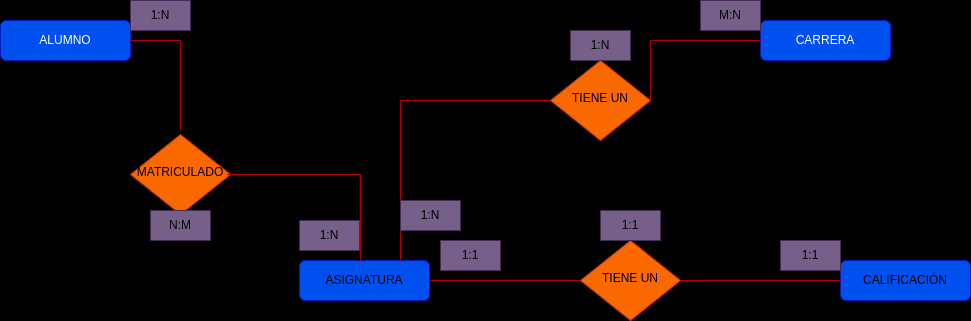

The diagram above was exported from draw.io. Its source (the exported page's mxGraphModel, read from the mxfile embedded in the PNG):
<mxGraphModel dx="2586" dy="764" grid="1" gridSize="10" guides="1" tooltips="1" connect="1" arrows="1" fold="1" page="1" pageScale="1" pageWidth="850" pageHeight="1100" background="#000000" math="0" shadow="0">
  <root>
    <mxCell id="0" />
    <mxCell id="1" parent="0" />
    <mxCell id="24" value="ALUMNO" style="rounded=1;whiteSpace=wrap;html=1;fontSize=12;glass=0;strokeWidth=1;shadow=0;fillColor=#0050ef;fontColor=#ffffff;strokeColor=#001DBC;" vertex="1" parent="1">
      <mxGeometry x="-120" y="1110" width="130" height="40" as="geometry" />
    </mxCell>
    <mxCell id="25" value="MATRICULADO" style="rhombus;whiteSpace=wrap;html=1;shadow=0;fontFamily=Helvetica;fontSize=12;align=center;strokeWidth=1;spacing=6;spacingTop=-4;fillColor=#fa6800;strokeColor=#C73500;" vertex="1" parent="1">
      <mxGeometry x="10" y="1224" width="100" height="80" as="geometry" />
    </mxCell>
    <mxCell id="26" value="ASIGNATURA" style="rounded=1;whiteSpace=wrap;html=1;fontSize=12;glass=0;strokeWidth=1;shadow=0;fillColor=#0050ef;strokeColor=#001DBC;" vertex="1" parent="1">
      <mxGeometry x="179" y="1350" width="130" height="40" as="geometry" />
    </mxCell>
    <mxCell id="27" value="CARRERA" style="rounded=1;whiteSpace=wrap;html=1;fontSize=12;glass=0;strokeWidth=1;shadow=0;fillColor=#0050ef;fontColor=#ffffff;strokeColor=#001DBC;" vertex="1" parent="1">
      <mxGeometry x="640" y="1110" width="130" height="40" as="geometry" />
    </mxCell>
    <mxCell id="28" value="CALIFICACIÓN" style="rounded=1;whiteSpace=wrap;html=1;fontSize=12;glass=0;strokeWidth=1;shadow=0;fillColor=#0050ef;strokeColor=#001DBC;" vertex="1" parent="1">
      <mxGeometry x="720" y="1350" width="130" height="40" as="geometry" />
    </mxCell>
    <mxCell id="29" value="TIENE UN " style="rhombus;whiteSpace=wrap;html=1;shadow=0;fontFamily=Helvetica;fontSize=12;align=center;strokeWidth=1;spacing=6;spacingTop=-4;fillColor=#fa6800;strokeColor=#C73500;" vertex="1" parent="1">
      <mxGeometry x="430" y="1150" width="100" height="80" as="geometry" />
    </mxCell>
    <mxCell id="30" value="TIENE UN " style="rhombus;whiteSpace=wrap;html=1;shadow=0;fontFamily=Helvetica;fontSize=12;align=center;strokeWidth=1;spacing=6;spacingTop=-4;fillColor=#fa6800;strokeColor=#C73500;" vertex="1" parent="1">
      <mxGeometry x="460" y="1330" width="100" height="80" as="geometry" />
    </mxCell>
    <mxCell id="31" value="" style="endArrow=none;html=1;rounded=0;exitX=1;exitY=0.5;exitDx=0;exitDy=0;fillColor=#e51400;strokeColor=#B20000;" edge="1" parent="1" source="24">
      <mxGeometry width="50" height="50" relative="1" as="geometry">
        <mxPoint y="1150" as="sourcePoint" />
        <mxPoint x="60" y="1220" as="targetPoint" />
        <Array as="points">
          <mxPoint x="60" y="1130" />
        </Array>
      </mxGeometry>
    </mxCell>
    <mxCell id="32" value="" style="endArrow=none;html=1;rounded=0;entryX=0.5;entryY=0;entryDx=0;entryDy=0;fillColor=#e51400;strokeColor=#B20000;" edge="1" parent="1">
      <mxGeometry width="50" height="50" relative="1" as="geometry">
        <mxPoint x="106" y="1264" as="sourcePoint" />
        <mxPoint x="240" y="1350" as="targetPoint" />
        <Array as="points">
          <mxPoint x="240" y="1264" />
        </Array>
      </mxGeometry>
    </mxCell>
    <mxCell id="33" value="" style="endArrow=none;html=1;rounded=0;entryX=0;entryY=0.5;entryDx=0;entryDy=0;fillColor=#e51400;strokeColor=#B20000;" edge="1" parent="1" target="29">
      <mxGeometry width="50" height="50" relative="1" as="geometry">
        <mxPoint x="280" y="1350" as="sourcePoint" />
        <mxPoint x="330" y="1300" as="targetPoint" />
        <Array as="points">
          <mxPoint x="280" y="1190" />
        </Array>
      </mxGeometry>
    </mxCell>
    <mxCell id="34" value="" style="endArrow=none;html=1;rounded=0;entryX=0;entryY=0.5;entryDx=0;entryDy=0;fillColor=#e51400;strokeColor=#B20000;" edge="1" parent="1" target="27">
      <mxGeometry width="50" height="50" relative="1" as="geometry">
        <mxPoint x="530" y="1190" as="sourcePoint" />
        <mxPoint x="580" y="1140" as="targetPoint" />
        <Array as="points">
          <mxPoint x="530" y="1130" />
        </Array>
      </mxGeometry>
    </mxCell>
    <mxCell id="35" value="" style="endArrow=none;html=1;rounded=0;entryX=0;entryY=0.5;entryDx=0;entryDy=0;fillColor=#e51400;strokeColor=#B20000;" edge="1" parent="1" target="30">
      <mxGeometry width="50" height="50" relative="1" as="geometry">
        <mxPoint x="309" y="1370" as="sourcePoint" />
        <mxPoint x="359" y="1320" as="targetPoint" />
        <Array as="points" />
      </mxGeometry>
    </mxCell>
    <mxCell id="36" value="" style="endArrow=none;html=1;rounded=0;entryX=0;entryY=0.5;entryDx=0;entryDy=0;fillColor=#e51400;strokeColor=#B20000;" edge="1" parent="1" target="28">
      <mxGeometry width="50" height="50" relative="1" as="geometry">
        <mxPoint x="560" y="1370" as="sourcePoint" />
        <mxPoint x="610" y="1320" as="targetPoint" />
      </mxGeometry>
    </mxCell>
    <mxCell id="37" value="1:N" style="text;html=1;align=center;verticalAlign=middle;whiteSpace=wrap;rounded=0;fillColor=#76608a;strokeColor=#432D57;" vertex="1" parent="1">
      <mxGeometry x="179" y="1310" width="60" height="30" as="geometry" />
    </mxCell>
    <mxCell id="38" value="1:N" style="text;html=1;align=center;verticalAlign=middle;whiteSpace=wrap;rounded=0;fillColor=#76608a;strokeColor=#432D57;" vertex="1" parent="1">
      <mxGeometry x="10" y="1090" width="60" height="30" as="geometry" />
    </mxCell>
    <mxCell id="39" value="N:M" style="text;html=1;align=center;verticalAlign=middle;whiteSpace=wrap;rounded=0;fillColor=#76608a;strokeColor=#432D57;" vertex="1" parent="1">
      <mxGeometry x="30" y="1300" width="60" height="30" as="geometry" />
    </mxCell>
    <mxCell id="40" value="M:N" style="text;html=1;align=center;verticalAlign=middle;whiteSpace=wrap;rounded=0;fillColor=#76608a;strokeColor=#432D57;" vertex="1" parent="1">
      <mxGeometry x="580" y="1090" width="60" height="30" as="geometry" />
    </mxCell>
    <mxCell id="41" value="1:N" style="text;html=1;align=center;verticalAlign=middle;whiteSpace=wrap;rounded=0;fillColor=#76608a;strokeColor=#432D57;" vertex="1" parent="1">
      <mxGeometry x="280" y="1290" width="60" height="30" as="geometry" />
    </mxCell>
    <mxCell id="42" value="1:N" style="text;html=1;align=center;verticalAlign=middle;whiteSpace=wrap;rounded=0;fillColor=#76608a;strokeColor=#432D57;" vertex="1" parent="1">
      <mxGeometry x="450" y="1120" width="60" height="30" as="geometry" />
    </mxCell>
    <mxCell id="43" value="1:1" style="text;html=1;align=center;verticalAlign=middle;whiteSpace=wrap;rounded=0;fillColor=#76608a;strokeColor=#432D57;" vertex="1" parent="1">
      <mxGeometry x="660" y="1330" width="60" height="30" as="geometry" />
    </mxCell>
    <mxCell id="44" value="1:1" style="text;html=1;align=center;verticalAlign=middle;whiteSpace=wrap;rounded=0;fillColor=#76608a;strokeColor=#432D57;" vertex="1" parent="1">
      <mxGeometry x="320" y="1330" width="60" height="30" as="geometry" />
    </mxCell>
    <mxCell id="45" value="1:1" style="text;html=1;align=center;verticalAlign=middle;whiteSpace=wrap;rounded=0;fillColor=#76608a;strokeColor=#432D57;" vertex="1" parent="1">
      <mxGeometry x="480" y="1300" width="60" height="30" as="geometry" />
    </mxCell>
  </root>
</mxGraphModel>